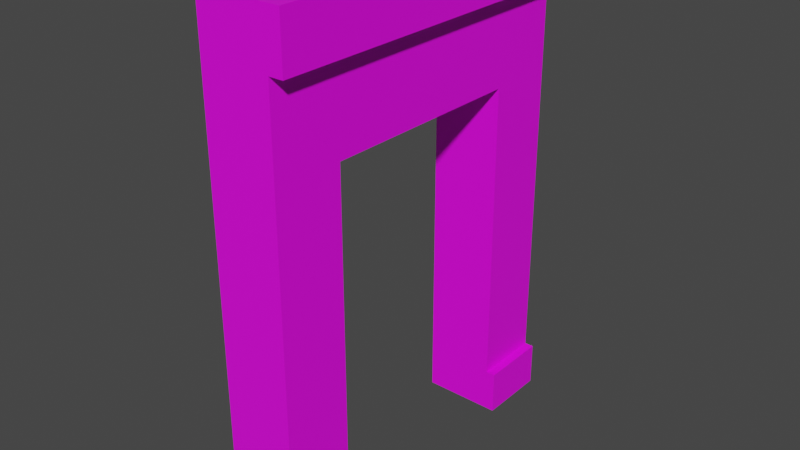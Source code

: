 # Source: Entry_B.blend  (saved by Blender 3.5.10; exported with 4.5.12 LTS)
import bpy
from mathutils import Matrix  # noqa: F401  (used for matrix-valued properties, if any)

bpy.ops.wm.read_factory_settings(use_empty=True)
scene = bpy.context.scene
scene.name = 'Scene'

# ---- collections
col_collection = bpy.data.collections.new('Collection'); scene.collection.children.link(col_collection)

# ---- images (referenced by path relative to the original .blend; pixels are not part of the script)
import os
ASSET_DIR = os.environ.get("B2B_ASSET_DIR", "")  # directory of the original .blend (textures are referenced by path, not embedded)
HERE = os.path.dirname(os.path.abspath(__file__))  # packed textures are extracted next to this script under _unpacked/

def load_image(name, relpath, width, height, colorspace="sRGB"):
    """Load a texture the original file referenced (path relative to the .blend, or extracted next to this script)."""
    p = next((c for c in (os.path.join(HERE, relpath), os.path.join(ASSET_DIR, relpath)) if relpath and os.path.exists(c)), "")
    if p:
        img = bpy.data.images.load(p, check_existing=True)
        img.name = name
    else:  # same state as the original file: an image datablock whose file is absent (Cycles renders it pink)
        img = bpy.data.images.new(name, width, height)
        img.source = "FILE"
        img.filepath = "//" + (relpath or name)
    img.colorspace_settings.name = colorspace
    return img
img_uv_grid = load_image('UV_Grid', '', 1024, 1024, 'sRGB')

# ---- materials (node trees are filled in below, after node groups)
mat_material_001 = bpy.data.materials.new('Material.001')
mat_material_001.use_transparent_shadow = False

# ---- material node trees
mat_material_001.use_nodes = True; mat_material_001.node_tree.nodes.clear()
_N = mat_material_001.node_tree.nodes; _L = mat_material_001.node_tree.links
n0 = _N.new('ShaderNodeBsdfPrincipled'); n0.name = 'Principled BSDF'; n0.location = (10, 300)
n0.distribution = 'GGX'
n0.subsurface_method = 'RANDOM_WALK_SKIN'
n0.inputs[3].default_value = 1.45
n0.inputs[27].default_value = (0.0, 0.0, 0.0, 1.0)
n0.inputs[28].default_value = 1.0
n1 = _N.new('ShaderNodeOutputMaterial'); n1.name = 'Material Output'; n1.location = (300, 300)
n2 = _N.new('ShaderNodeTexImage'); n2.name = 'Image Texture'; n2.location = (-280, 280)
n2.image = img_uv_grid
_L.new(n0.outputs[0], n1.inputs[0])
_L.new(n2.outputs[0], n0.inputs[0])
n1.is_active_output = True

# ---- world
world_world = bpy.data.worlds.new('World'); scene.world = world_world
world_world.use_nodes = True; world_world.node_tree.nodes.clear()
_N = world_world.node_tree.nodes; _L = world_world.node_tree.links
n0 = _N.new('ShaderNodeOutputWorld'); n0.name = 'World Output'; n0.location = (300, 300)
n1 = _N.new('ShaderNodeBackground'); n1.name = 'Background'; n1.location = (10, 300)
n1.inputs[0].default_value = (0.05088, 0.05088, 0.05088, 1.0)
_L.new(n1.outputs[0], n0.inputs[0])
n0.is_active_output = True
world_world.color = (0.05088, 0.05088, 0.05088)
world_world.use_sun_shadow = False
world_world.sun_shadow_jitter_overblur = 0.0

# ---- meshes
me_cube_069 = bpy.data.meshes.new('Cube.069')
me_cube_069.from_pydata([(-1.0, -5.0, 0.0), (-1.0, -5.0, 14.0), (-1.0, 5.0, 0.0), (-1.0, 5.0, 14.0), (1.0, -5.0, 0.0), (1.0, -5.0, 14.0), (1.0, 5.0, 0.0), (1.0, 5.0, 14.0), (-1.0, -5.0, 1.259), (-1.0, 5.0, 1.259), (1.0, 5.0, 1.259), (1.0, -5.0, 1.259), (1.264, -5.0, 0.0), (1.264, 5.0, 0.0), (1.264, 5.0, 1.259), (1.264, -5.0, 1.259), (-1.0, -5.0, 12.51), (-1.0, 5.0, 12.51), (1.0, 5.0, 12.51), (1.0, -5.0, 12.51), (1.413, 5.0, 14.0), (1.413, -5.0, 14.0), (1.413, 5.0, 12.51), (1.413, -5.0, 12.51), (-1.0, 3.0, 1.259), (-1.0, -3.0, 1.259), (-1.0, -3.0, 0.0), (-1.0, 3.0, 0.0), (1.264, -3.0, 1.259), (1.264, 3.0, 1.259), (1.264, -3.0, 0.0), (1.264, 3.0, 0.0), (1.0, -3.0, 1.259), (1.0, 3.0, 1.259), (1.0, 3.0, 10.0), (1.0, -3.0, 10.0), (-1.0, -3.0, 10.0), (-1.0, 3.0, 10.0), (1.0, 3.0, 0.0), (1.0, -3.0, 0.0)], [(32, 39), (33, 38)], [(16, 1, 3, 17), (17, 3, 7, 18), (18, 7, 20, 22), (39, 4, 0, 26), (2, 6, 38, 27), (7, 3, 1, 5), (19, 5, 1, 16), (4, 11, 8, 0), (6, 10, 14, 13), (2, 9, 10, 6), (9, 2, 27, 24), (0, 8, 25, 26), (15, 12, 30, 28), (31, 13, 14, 29), (32, 11, 15, 28), (29, 14, 10, 33), (6, 13, 31, 38), (30, 12, 4, 39), (11, 4, 12, 15), (11, 19, 16, 8), (10, 18, 19, 11, 32, 35, 34, 33), (9, 17, 18, 10), (8, 16, 17, 9, 24, 37, 36, 25), (22, 20, 21, 23), (19, 18, 22, 23), (5, 19, 23, 21), (7, 5, 21, 20), (31, 29, 33, 34, 37, 24, 27, 38), (28, 30, 39, 26, 25, 36, 35, 32), (34, 35, 36, 37)])
_uv = me_cube_069.uv_layers.new(name='UVMap')
_uv.uv.foreach_set('vector', [0.2382, 0.298, 0.2382, 0.3334, 0.0001333, 0.3334, 0.0001333, 0.298, 0.4767, 0.6544, 0.4767, 0.619, 0.5243, 0.619, 0.5243, 0.6544, 0.2942, 0.3516, 0.2942, 0.3162, 0.3041, 0.3162, 0.3041, 0.3516, 0.5243, 0.0001333, 0.5243, 0.04774, 0.4767, 0.04774, 0.4767, 0.0001333, 0.4767, 0.9523, 0.5243, 0.9523, 0.5243, 0.9999, 0.4767, 0.9999, 0.5243, 0.619, 0.4767, 0.619, 0.4767, 0.381, 0.5243, 0.381, 0.5243, 0.3456, 0.5243, 0.381, 0.4767, 0.381, 0.4767, 0.3456, 0.5243, 0.04774, 0.5243, 0.0777, 0.4767, 0.0777, 0.4767, 0.04774, 0.3407, 0.3462, 0.3407, 0.3162, 0.3469, 0.3162, 0.3469, 0.3462, 0.4767, 0.9523, 0.4767, 0.9223, 0.5243, 0.9223, 0.5243, 0.9523, 0.0001333, 0.03009, 0.0001333, 0.0001334, 0.04774, 0.0001334, 0.04774, 0.03009, 0.2382, 0.0001333, 0.2382, 0.03009, 0.1906, 0.03009, 0.1906, 0.0001333, 0.3245, 0.2683, 0.3544, 0.2683, 0.3544, 0.3159, 0.3245, 0.3159, 0.3242, 0.2683, 0.3242, 0.3159, 0.2942, 0.3159, 0.2942, 0.2683, 0.3144, 0.3638, 0.3144, 0.3162, 0.3207, 0.3162, 0.3207, 0.3638, 0.3275, 0.3638, 0.3275, 0.3162, 0.3338, 0.3162, 0.3338, 0.3638, 0.3273, 0.3638, 0.321, 0.3638, 0.321, 0.3162, 0.3273, 0.3162, 0.3547, 0.3159, 0.3547, 0.2683, 0.361, 0.2683, 0.361, 0.3159, 0.3404, 0.3162, 0.3404, 0.3462, 0.3341, 0.3462, 0.3341, 0.3162, 0.5243, 0.0777, 0.5243, 0.3456, 0.4767, 0.3456, 0.4767, 0.0777, 0.4765, 0.0001333, 0.4765, 0.2681, 0.2384, 0.2681, 0.2384, 0.0001334, 0.286, 0.0001334, 0.286, 0.2082, 0.4289, 0.2082, 0.4289, 0.0001333, 0.4767, 0.9223, 0.4767, 0.6544, 0.5243, 0.6544, 0.5243, 0.9223, 0.2382, 0.03009, 0.2382, 0.298, 0.0001333, 0.298, 0.0001333, 0.03009, 0.04774, 0.03009, 0.04774, 0.2382, 0.1906, 0.2382, 0.1906, 0.03009, 0.2384, 0.2683, 0.2738, 0.2683, 0.2738, 0.5064, 0.2384, 0.5064, 0.2841, 0.5064, 0.2841, 0.2683, 0.294, 0.2683, 0.294, 0.5064, 0.3142, 0.3162, 0.3142, 0.3516, 0.3043, 0.3516, 0.3043, 0.3162, 0.2839, 0.2683, 0.2839, 0.5064, 0.2741, 0.5064, 0.2741, 0.2683, 0.5785, 0.0001333, 0.5785, 0.03009, 0.5722, 0.03009, 0.5722, 0.2382, 0.5246, 0.2382, 0.5246, 0.03009, 0.5246, 0.0001333, 0.5722, 0.0001333, 0.5785, 0.5891, 0.5785, 0.619, 0.5722, 0.619, 0.5246, 0.619, 0.5246, 0.5891, 0.5246, 0.381, 0.5722, 0.381, 0.5722, 0.5891, 0.5722, 0.2382, 0.5722, 0.381, 0.5246, 0.381, 0.5246, 0.2382])
me_cube_069.materials.append(mat_material_001)
me_cube_069.update()

# ---- objects
ob_entry_b = bpy.data.objects.new('Entry_B', me_cube_069)

# ---- transforms, parenting, visibility, modifiers, constraints
ob_entry_b.location = (0.0, 0.0, 0.0)

# ---- collection membership
col_collection.objects.link(ob_entry_b)

# ---- scene / render settings (as saved in the file)
scene.frame_start = 1; scene.frame_end = 250; scene.frame_set(1)
scene.render.engine = 'BLENDER_EEVEE_NEXT'
scene.cycles.sampling_pattern = 'TABULATED_SOBOL'
scene.view_settings.view_transform = 'Filmic'
bpy.context.view_layer.update()

# ---- added for rendering (the .blend has no active camera and no usable light): camera, sun
cam_auto = bpy.data.cameras.new('AutoCamera')
cam_auto.lens = 50.0
cam_auto.sensor_width = 36.0
cam_auto.clip_end = 1000.0
ob_auto_camera = bpy.data.objects.new('AutoCamera', cam_auto)
scene.collection.objects.link(ob_auto_camera)
ob_auto_camera.location = (16.2803, -19.2887, 19.8591)
ob_auto_camera.rotation_euler = (1.09748, -7.21219e-08, 0.694738)
scene.camera = ob_auto_camera
light_auto_sun = bpy.data.lights.new('AutoSun', 'SUN')
light_auto_sun.energy = 3.0
light_auto_sun.angle = 0.0523599
ob_auto_sun = bpy.data.objects.new('AutoSun', light_auto_sun)
scene.collection.objects.link(ob_auto_sun)
ob_auto_sun.rotation_euler = (0.872665, 0.174533, 0.523599)
bpy.context.view_layer.update()
